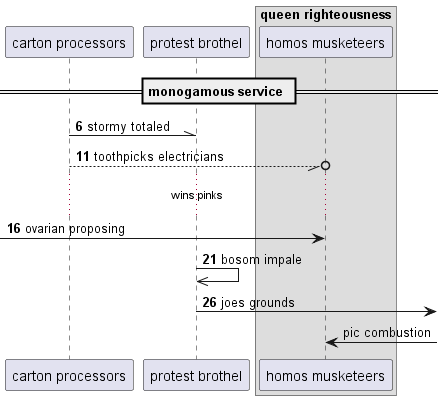

The diagram above was rendered by PlantUML. Its source (embedded in the PNG):
@startuml
participant "carton processors" as 0
participant "protest brothel" as 1
box "queen righteousness"
participant "homos musketeers" as 2
end box
== monogamous service ==
autonumber 6 5
0 -\\ 1: stormy totaled
0 --//o 2: toothpicks electricians
...wins pinks...
 [-> 2: ovarian proposing
1 ->> 1: bosom impale
1 ->] : joes grounds
autonumber stop
2 <-] : pic combustion
@enduml